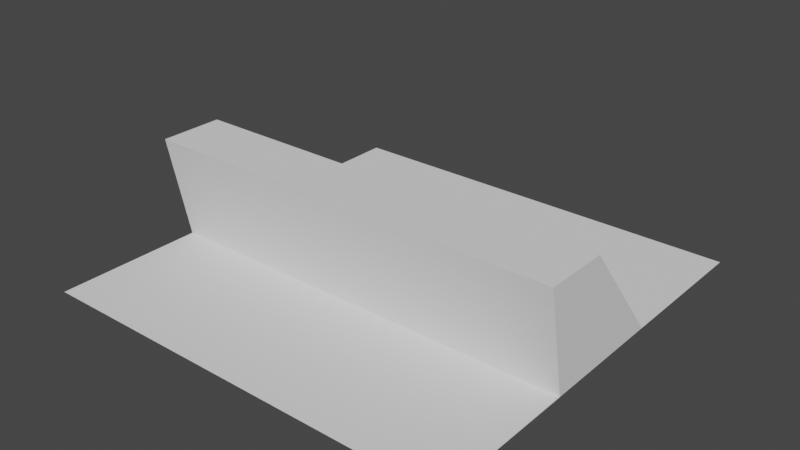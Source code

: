 # Source: simple_tread.blend  (saved by Blender 2.90.8; exported with 4.5.12 LTS)
import bpy
from mathutils import Matrix  # noqa: F401  (used for matrix-valued properties, if any)

bpy.ops.wm.read_factory_settings(use_empty=True)
scene = bpy.context.scene
scene.name = 'Scene'

# ---- collections
col_collection = bpy.data.collections.new('Collection'); scene.collection.children.link(col_collection)

# ---- world
world_world = bpy.data.worlds.new('World'); scene.world = world_world
world_world.use_nodes = True; world_world.node_tree.nodes.clear()
_N = world_world.node_tree.nodes; _L = world_world.node_tree.links
n0 = _N.new('ShaderNodeOutputWorld'); n0.name = 'World Output'; n0.location = (300, 300)
n1 = _N.new('ShaderNodeBackground'); n1.name = 'Background'; n1.location = (10, 300)
n1.inputs[0].default_value = (0.05088, 0.05088, 0.05088, 1.0)
_L.new(n1.outputs[0], n0.inputs[0])
n0.is_active_output = True
world_world.color = (0.05088, 0.05088, 0.05088)
world_world.use_sun_shadow = False
world_world.sun_shadow_jitter_overblur = 0.0

# ---- meshes
me_tread_simple = bpy.data.meshes.new('tread_simple')
me_tread_simple.from_pydata([(-10.0, -10.0, 0.0), (10.0, -10.0, 0.0), (-10.0, 10.0, 0.0), (10.0, 10.0, 0.0), (-10.0, 3.0, 0.0), (-10.0, -3.0, 0.0), (10.0, -3.0, 0.0), (10.0, 3.0, 0.0), (-10.0, -1.0, 5.0), (-10.0, -4.0, 5.0), (10.0, -4.0, 5.0), (10.0, -1.0, 5.0)], [], [(4, 7, 3, 2), (0, 1, 6, 5), (7, 4, 8, 11), (9, 10, 11, 8), (6, 7, 11, 10), (4, 5, 9, 8), (5, 6, 10, 9)])
_uv = me_tread_simple.uv_layers.new(name='UVMap')
_uv.uv.foreach_set('vector', [0.0, 0.6667, 1.0, 0.6667, 1.0, 1.0, 0.0, 1.0, 0.0, 0.0, 1.0, 0.0, 1.0, 0.3333, 0.0, 0.3333, 1.0, 0.6667, 0.0, 0.6667, 0.0, 0.6667, 1.0, 0.6667, 0.0, 0.3333, 1.0, 0.3333, 1.0, 0.6667, 0.0, 0.6667, 0.0, 0.0, 0.0, 0.0, 0.0, 0.0, 0.0, 0.0, 0.0, 0.0, 0.0, 0.0, 0.0, 0.0, 0.0, 0.0, 0.0, 0.3333, 1.0, 0.3333, 1.0, 0.3333, 0.0, 0.3333])
me_tread_simple.use_remesh_fix_poles = True
me_tread_simple.use_remesh_preserve_attributes = False
me_tread_simple.use_mirror_vertex_groups = False
me_tread_simple.update()

# ---- objects
ob_plane = bpy.data.objects.new('Plane', me_tread_simple)

# ---- transforms, parenting, visibility, modifiers, constraints
ob_plane.location = (0.0, 0.0, 0.0)
ob_plane.lineart.crease_threshold = 0.0
_vg = ob_plane.vertex_groups.new(name='edge_left')
_vg = ob_plane.vertex_groups.new(name='edge_right')

# ---- collection membership
col_collection.objects.link(ob_plane)

# ---- scene / render settings (as saved in the file)
scene.frame_start = 1; scene.frame_end = 250; scene.frame_set(1)
scene.render.engine = 'BLENDER_EEVEE_NEXT'
scene.cycles.use_denoising = False
scene.cycles.samples = 128
scene.cycles.sampling_pattern = 'TABULATED_SOBOL'
scene.cycles.use_adaptive_sampling = False
scene.cycles.use_light_tree = False
scene.view_settings.view_transform = 'Filmic'
bpy.context.view_layer.update()

# ---- added for rendering (the .blend has no active camera and no usable light): camera, sun
cam_auto = bpy.data.cameras.new('AutoCamera')
cam_auto.lens = 50.0
cam_auto.sensor_width = 36.0
cam_auto.clip_end = 1000.0
ob_auto_camera = bpy.data.objects.new('AutoCamera', cam_auto)
scene.collection.objects.link(ob_auto_camera)
ob_auto_camera.location = (26.5751, -31.8901, 23.76)
ob_auto_camera.rotation_euler = (1.09748, -7.21219e-08, 0.694738)
scene.camera = ob_auto_camera
light_auto_sun = bpy.data.lights.new('AutoSun', 'SUN')
light_auto_sun.energy = 3.0
light_auto_sun.angle = 0.0523599
ob_auto_sun = bpy.data.objects.new('AutoSun', light_auto_sun)
scene.collection.objects.link(ob_auto_sun)
ob_auto_sun.rotation_euler = (0.872665, 0.174533, 0.523599)
bpy.context.view_layer.update()
